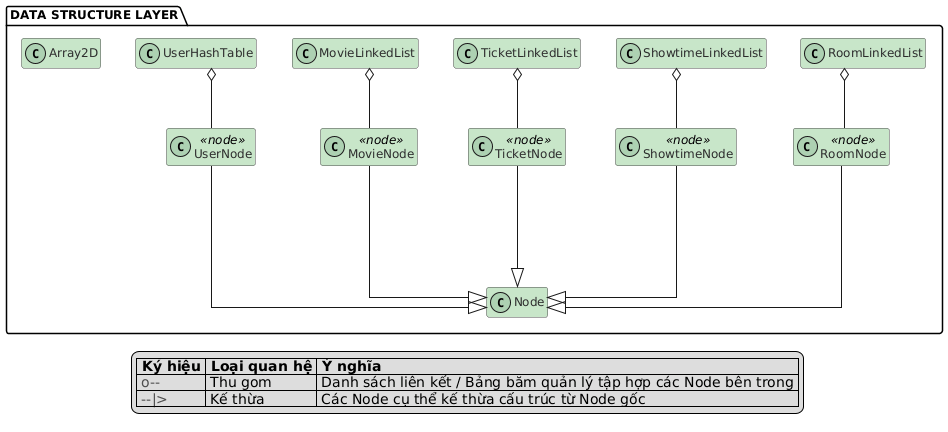

The diagram above was rendered by PlantUML. Its source (embedded in the PNG):
@startuml
skinparam linetype ortho
skinparam pageStyle rectangle
skinparam shadowing false
skinparam DefaultFontName "Helvetica"
skinparam DefaultFontSize 12
skinparam ClassBorderColor #4A4A4A
skinparam ClassFontColor #2D2D2D
skinparam ClassHeaderBackgroundColor transparent
hide empty members

package "DATA STRUCTURE LAYER" #FFFFFF {
    class Array2D #C8E6C9
    class UserHashTable #C8E6C9
    class MovieLinkedList #C8E6C9
    class TicketLinkedList #C8E6C9
    class ShowtimeLinkedList #C8E6C9
    class RoomLinkedList #C8E6C9
    
    class UserNode <<node>> #C8E6C9
    class MovieNode <<node>> #C8E6C9
    class TicketNode <<node>> #C8E6C9
    class ShowtimeNode <<node>> #C8E6C9
    class RoomNode <<node>> #C8E6C9
    
    class Node #C8E6C9

    ' Bố cục
    Array2D -[hidden]right- UserHashTable
    UserHashTable -[hidden]right- MovieLinkedList
    MovieLinkedList -[hidden]right- TicketLinkedList
    TicketLinkedList -[hidden]right- ShowtimeLinkedList
    ShowtimeLinkedList -[hidden]right- RoomLinkedList

    ' Quan hệ nội bộ
    UserHashTable o-down- UserNode
    MovieLinkedList o-down- MovieNode
    TicketLinkedList o-down- TicketNode
    ShowtimeLinkedList o-down- ShowtimeNode
    RoomLinkedList o-down- RoomNode

    UserNode -down--|> Node
    MovieNode -down--|> Node
    TicketNode -down--|> Node
    ShowtimeNode -down--|> Node
    RoomNode -down--|> Node
}

legend bottom
|= Ký hiệu |= Loại quan hệ |= Ý nghĩa |
| <font color=#4A4A4A>o--</font> | Thu gom | Danh sách liên kết / Bảng băm quản lý tập hợp các Node bên trong |
| <font color=#4A4A4A>--\|></font> | Kế thừa | Các Node cụ thể kế thừa cấu trúc từ Node gốc |
endlegend
@enduml